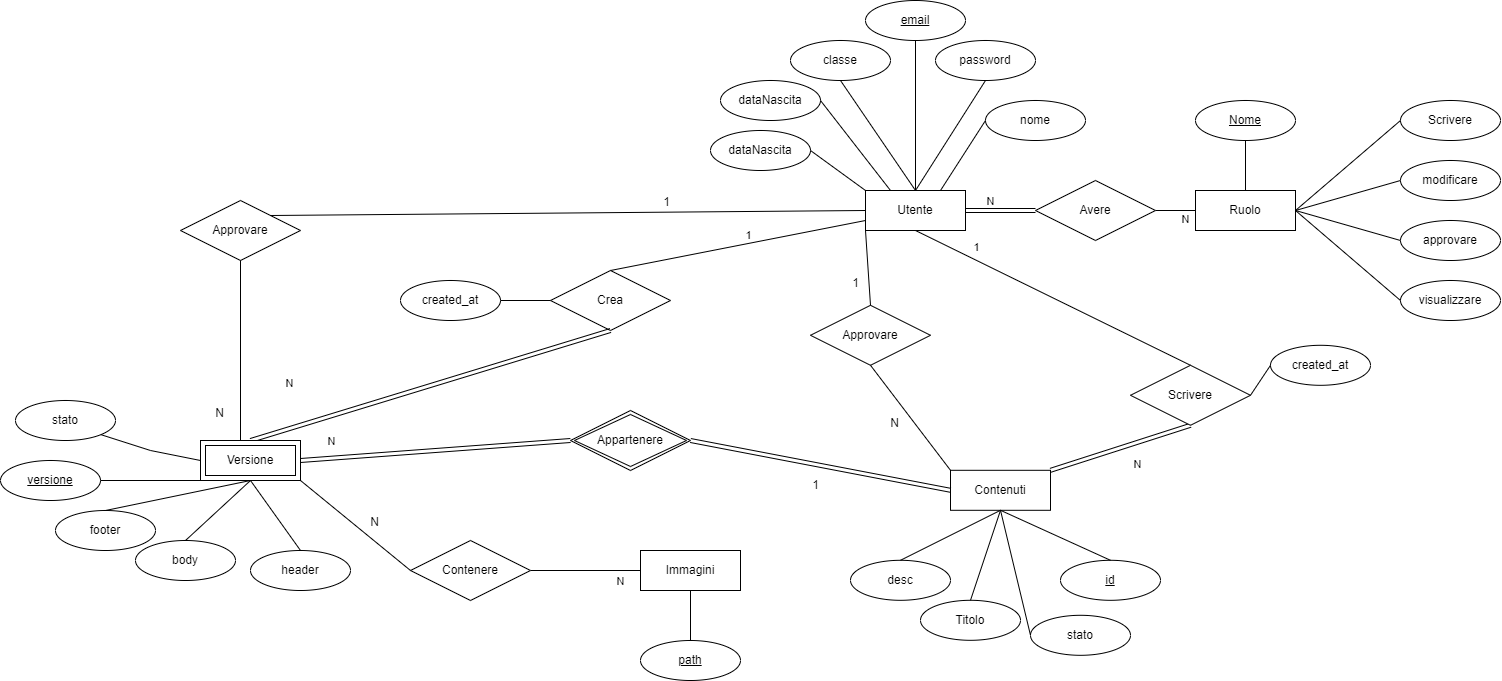

The diagram above was exported from draw.io. Its source (the exported page's mxGraphModel, read from the mxfile embedded in the PNG):
<mxGraphModel dx="1683" dy="348" grid="1" gridSize="10" guides="1" tooltips="1" connect="1" arrows="1" fold="1" page="1" pageScale="1" pageWidth="850" pageHeight="1100" background="none" math="0" shadow="0">
  <root>
    <mxCell id="0" />
    <mxCell id="1" parent="0" />
    <mxCell id="2" value="Utente" style="whiteSpace=wrap;html=1;align=center;" parent="1" vertex="1">
      <mxGeometry x="165" y="190" width="100" height="40" as="geometry" />
    </mxCell>
    <mxCell id="3" value="Ruolo" style="whiteSpace=wrap;html=1;align=center;" parent="1" vertex="1">
      <mxGeometry x="495" y="190" width="100" height="40" as="geometry" />
    </mxCell>
    <mxCell id="4" value="Contenuti" style="whiteSpace=wrap;html=1;align=center;" parent="1" vertex="1">
      <mxGeometry x="250" y="469.8" width="100" height="40" as="geometry" />
    </mxCell>
    <mxCell id="5" value="Immagini" style="whiteSpace=wrap;html=1;align=center;" parent="1" vertex="1">
      <mxGeometry x="-60" y="550" width="100" height="40" as="geometry" />
    </mxCell>
    <mxCell id="6" value="path" style="ellipse;whiteSpace=wrap;html=1;align=center;fontStyle=4;" parent="1" vertex="1">
      <mxGeometry x="-60" y="640" width="100" height="40" as="geometry" />
    </mxCell>
    <mxCell id="7" value="id" style="ellipse;whiteSpace=wrap;html=1;align=center;fontStyle=4;" parent="1" vertex="1">
      <mxGeometry x="360" y="559.8" width="100" height="40" as="geometry" />
    </mxCell>
    <mxCell id="11" value="stato" style="ellipse;whiteSpace=wrap;html=1;align=center;" parent="1" vertex="1">
      <mxGeometry x="330" y="614.8" width="100" height="40" as="geometry" />
    </mxCell>
    <mxCell id="12" value="classe" style="ellipse;whiteSpace=wrap;html=1;align=center;" parent="1" vertex="1">
      <mxGeometry x="90" y="40" width="100" height="40" as="geometry" />
    </mxCell>
    <mxCell id="13" value="email" style="ellipse;whiteSpace=wrap;html=1;align=center;fontStyle=4;" parent="1" vertex="1">
      <mxGeometry x="165" width="100" height="40" as="geometry" />
    </mxCell>
    <mxCell id="14" value="password" style="ellipse;whiteSpace=wrap;html=1;align=center;" parent="1" vertex="1">
      <mxGeometry x="235" y="40" width="100" height="40" as="geometry" />
    </mxCell>
    <mxCell id="15" value="Nome" style="ellipse;whiteSpace=wrap;html=1;align=center;fontStyle=4;" parent="1" vertex="1">
      <mxGeometry x="495" y="100" width="100" height="40" as="geometry" />
    </mxCell>
    <mxCell id="16" value="modificare" style="ellipse;whiteSpace=wrap;html=1;align=center;" parent="1" vertex="1">
      <mxGeometry x="700" y="160" width="100" height="40" as="geometry" />
    </mxCell>
    <mxCell id="17" value="approvare" style="ellipse;whiteSpace=wrap;html=1;align=center;" parent="1" vertex="1">
      <mxGeometry x="700" y="220" width="100" height="40" as="geometry" />
    </mxCell>
    <mxCell id="18" value="visualizzare" style="ellipse;whiteSpace=wrap;html=1;align=center;" parent="1" vertex="1">
      <mxGeometry x="700" y="280" width="100" height="40" as="geometry" />
    </mxCell>
    <mxCell id="19" value="" style="endArrow=none;html=1;rounded=0;exitX=0.5;exitY=1;exitDx=0;exitDy=0;entryX=0.5;entryY=0;entryDx=0;entryDy=0;" parent="1" source="5" target="6" edge="1">
      <mxGeometry relative="1" as="geometry">
        <mxPoint x="-100" y="460" as="sourcePoint" />
        <mxPoint x="60" y="460" as="targetPoint" />
      </mxGeometry>
    </mxCell>
    <mxCell id="20" value="" style="endArrow=none;html=1;rounded=0;exitX=1;exitY=0.5;exitDx=0;exitDy=0;entryX=0;entryY=0.5;entryDx=0;entryDy=0;" parent="1" source="3" target="18" edge="1">
      <mxGeometry relative="1" as="geometry">
        <mxPoint x="595" y="250" as="sourcePoint" />
        <mxPoint x="755" y="250" as="targetPoint" />
      </mxGeometry>
    </mxCell>
    <mxCell id="21" value="" style="endArrow=none;html=1;rounded=0;exitX=1;exitY=0.5;exitDx=0;exitDy=0;entryX=0;entryY=0.5;entryDx=0;entryDy=0;" parent="1" source="3" target="17" edge="1">
      <mxGeometry relative="1" as="geometry">
        <mxPoint x="615" y="200" as="sourcePoint" />
        <mxPoint x="775" y="230" as="targetPoint" />
      </mxGeometry>
    </mxCell>
    <mxCell id="22" value="" style="endArrow=none;html=1;rounded=0;exitX=1;exitY=0.5;exitDx=0;exitDy=0;entryX=0;entryY=0.5;entryDx=0;entryDy=0;" parent="1" source="3" target="16" edge="1">
      <mxGeometry relative="1" as="geometry">
        <mxPoint x="605" y="149" as="sourcePoint" />
        <mxPoint x="705" y="149" as="targetPoint" />
      </mxGeometry>
    </mxCell>
    <mxCell id="23" value="" style="endArrow=none;html=1;rounded=0;exitX=0.5;exitY=1;exitDx=0;exitDy=0;entryX=0.5;entryY=0;entryDx=0;entryDy=0;" parent="1" source="15" target="3" edge="1">
      <mxGeometry relative="1" as="geometry">
        <mxPoint x="535" y="160" as="sourcePoint" />
        <mxPoint x="695" y="160" as="targetPoint" />
      </mxGeometry>
    </mxCell>
    <mxCell id="24" value="" style="endArrow=none;html=1;rounded=0;exitX=0.5;exitY=1;exitDx=0;exitDy=0;entryX=0.5;entryY=0;entryDx=0;entryDy=0;" parent="1" source="12" target="2" edge="1">
      <mxGeometry relative="1" as="geometry">
        <mxPoint x="95" y="170" as="sourcePoint" />
        <mxPoint x="255" y="170" as="targetPoint" />
      </mxGeometry>
    </mxCell>
    <mxCell id="25" value="" style="endArrow=none;html=1;rounded=0;exitX=0.5;exitY=1;exitDx=0;exitDy=0;entryX=0.5;entryY=0;entryDx=0;entryDy=0;" parent="1" source="13" target="2" edge="1">
      <mxGeometry relative="1" as="geometry">
        <mxPoint x="275" y="190" as="sourcePoint" />
        <mxPoint x="435" y="190" as="targetPoint" />
      </mxGeometry>
    </mxCell>
    <mxCell id="26" value="" style="endArrow=none;html=1;rounded=0;exitX=0.5;exitY=1;exitDx=0;exitDy=0;entryX=0.5;entryY=0;entryDx=0;entryDy=0;" parent="1" source="14" target="2" edge="1">
      <mxGeometry relative="1" as="geometry">
        <mxPoint x="315" y="210" as="sourcePoint" />
        <mxPoint x="475" y="210" as="targetPoint" />
      </mxGeometry>
    </mxCell>
    <mxCell id="29" value="" style="endArrow=none;html=1;rounded=0;exitX=1;exitY=0.5;exitDx=0;exitDy=0;entryX=0;entryY=0.5;entryDx=0;entryDy=0;" parent="1" source="28" target="3" edge="1">
      <mxGeometry relative="1" as="geometry">
        <mxPoint x="325" y="240" as="sourcePoint" />
        <mxPoint x="485" y="240" as="targetPoint" />
      </mxGeometry>
    </mxCell>
    <mxCell id="30" value="" style="endArrow=none;html=1;rounded=0;exitX=1;exitY=0.5;exitDx=0;exitDy=0;entryX=0;entryY=0.5;entryDx=0;entryDy=0;shape=link;" parent="1" source="2" target="28" edge="1">
      <mxGeometry relative="1" as="geometry">
        <mxPoint x="265" y="210" as="sourcePoint" />
        <mxPoint x="495" y="210" as="targetPoint" />
      </mxGeometry>
    </mxCell>
    <mxCell id="31" value="N" style="edgeLabel;html=1;align=center;verticalAlign=middle;resizable=0;points=[];" parent="30" vertex="1" connectable="0">
      <mxGeometry x="0.0286" y="1" relative="1" as="geometry">
        <mxPoint x="-11" y="-9" as="offset" />
      </mxGeometry>
    </mxCell>
    <mxCell id="28" value="Avere" style="shape=rhombus;perimeter=rhombusPerimeter;whiteSpace=wrap;html=1;align=center;" parent="1" vertex="1">
      <mxGeometry x="335" y="180" width="120" height="60" as="geometry" />
    </mxCell>
    <mxCell id="32" value="N" style="edgeLabel;html=1;align=center;verticalAlign=middle;resizable=0;points=[];" parent="1" vertex="1" connectable="0">
      <mxGeometry x="285" y="230" as="geometry">
        <mxPoint x="199" y="-12" as="offset" />
      </mxGeometry>
    </mxCell>
    <mxCell id="34" value="" style="endArrow=none;html=1;rounded=0;exitX=1;exitY=0.5;exitDx=0;exitDy=0;entryX=0;entryY=0.5;entryDx=0;entryDy=0;" parent="1" source="33" target="5" edge="1">
      <mxGeometry relative="1" as="geometry">
        <mxPoint x="-380" y="490" as="sourcePoint" />
        <mxPoint x="-220" y="490" as="targetPoint" />
      </mxGeometry>
    </mxCell>
    <mxCell id="37" value="N" style="edgeLabel;html=1;align=center;verticalAlign=middle;resizable=0;points=[];" parent="34" vertex="1" connectable="0">
      <mxGeometry x="0.0364" relative="1" as="geometry">
        <mxPoint x="33" y="10" as="offset" />
      </mxGeometry>
    </mxCell>
    <mxCell id="33" value="Contenere" style="shape=rhombus;perimeter=rhombusPerimeter;whiteSpace=wrap;html=1;align=center;" parent="1" vertex="1">
      <mxGeometry x="-290" y="540" width="120" height="60" as="geometry" />
    </mxCell>
    <mxCell id="38" value="" style="endArrow=none;html=1;rounded=0;exitX=0;exitY=0.5;exitDx=0;exitDy=0;entryX=0.5;entryY=1;entryDx=0;entryDy=0;" parent="1" source="11" target="4" edge="1">
      <mxGeometry relative="1" as="geometry">
        <mxPoint x="250" y="429.8" as="sourcePoint" />
        <mxPoint x="410" y="429.8" as="targetPoint" />
      </mxGeometry>
    </mxCell>
    <mxCell id="42" value="" style="endArrow=none;html=1;rounded=0;exitX=0.5;exitY=1;exitDx=0;exitDy=0;entryX=0.5;entryY=0;entryDx=0;entryDy=0;" parent="1" source="4" target="7" edge="1">
      <mxGeometry relative="1" as="geometry">
        <mxPoint x="340" y="529.8" as="sourcePoint" />
        <mxPoint x="500" y="529.8" as="targetPoint" />
      </mxGeometry>
    </mxCell>
    <mxCell id="44" value="" style="endArrow=none;html=1;rounded=0;exitX=0.5;exitY=1;exitDx=0;exitDy=0;entryX=1;entryY=0;entryDx=0;entryDy=0;shape=link;" parent="1" source="43" target="4" edge="1">
      <mxGeometry relative="1" as="geometry">
        <mxPoint x="390" y="429.8" as="sourcePoint" />
        <mxPoint x="470" y="359.8" as="targetPoint" />
        <Array as="points" />
      </mxGeometry>
    </mxCell>
    <mxCell id="47" value="N" style="edgeLabel;html=1;align=center;verticalAlign=middle;resizable=0;points=[];" parent="44" vertex="1" connectable="0">
      <mxGeometry x="0.101" y="-1" relative="1" as="geometry">
        <mxPoint x="24" y="15" as="offset" />
      </mxGeometry>
    </mxCell>
    <mxCell id="45" value="" style="endArrow=none;html=1;rounded=0;exitX=0.5;exitY=1;exitDx=0;exitDy=0;entryX=0.5;entryY=0;entryDx=0;entryDy=0;" parent="1" source="2" target="43" edge="1">
      <mxGeometry relative="1" as="geometry">
        <mxPoint x="215" y="230" as="sourcePoint" />
        <mxPoint x="215" y="370" as="targetPoint" />
        <Array as="points" />
      </mxGeometry>
    </mxCell>
    <mxCell id="46" value="1" style="edgeLabel;html=1;align=center;verticalAlign=middle;resizable=0;points=[];" parent="45" vertex="1" connectable="0">
      <mxGeometry x="-0.2701" y="3" relative="1" as="geometry">
        <mxPoint x="-42" y="-30" as="offset" />
      </mxGeometry>
    </mxCell>
    <mxCell id="43" value="Scrivere" style="shape=rhombus;perimeter=rhombusPerimeter;whiteSpace=wrap;html=1;align=center;" parent="1" vertex="1">
      <mxGeometry x="430" y="364.8" width="120" height="60" as="geometry" />
    </mxCell>
    <mxCell id="49" value="Crea" style="shape=rhombus;perimeter=rhombusPerimeter;whiteSpace=wrap;html=1;align=center;" parent="1" vertex="1">
      <mxGeometry x="-150" y="270" width="120" height="60" as="geometry" />
    </mxCell>
    <mxCell id="50" value="" style="endArrow=none;html=1;rounded=0;exitX=0;exitY=0.75;exitDx=0;exitDy=0;entryX=0.5;entryY=0;entryDx=0;entryDy=0;" parent="1" source="2" target="49" edge="1">
      <mxGeometry relative="1" as="geometry">
        <mxPoint x="140" y="290" as="sourcePoint" />
        <mxPoint x="300" y="290" as="targetPoint" />
      </mxGeometry>
    </mxCell>
    <mxCell id="52" value="1" style="edgeLabel;html=1;align=center;verticalAlign=middle;resizable=0;points=[];" parent="50" vertex="1" connectable="0">
      <mxGeometry x="0.0493" y="-3" relative="1" as="geometry">
        <mxPoint x="17" y="-9" as="offset" />
      </mxGeometry>
    </mxCell>
    <mxCell id="51" value="" style="endArrow=none;html=1;rounded=0;exitX=0.5;exitY=1;exitDx=0;exitDy=0;shape=link;entryX=0.5;entryY=0;entryDx=0;entryDy=0;" parent="1" source="49" target="88" edge="1">
      <mxGeometry relative="1" as="geometry">
        <mxPoint x="130" y="420" as="sourcePoint" />
        <mxPoint x="-230" y="490" as="targetPoint" />
        <Array as="points" />
      </mxGeometry>
    </mxCell>
    <mxCell id="53" value="N" style="edgeLabel;html=1;align=center;verticalAlign=middle;resizable=0;points=[];" parent="51" vertex="1" connectable="0">
      <mxGeometry x="-0.1584" y="-2" relative="1" as="geometry">
        <mxPoint x="-127" y="66" as="offset" />
      </mxGeometry>
    </mxCell>
    <mxCell id="55" value="stato" style="ellipse;whiteSpace=wrap;html=1;align=center;" parent="1" vertex="1">
      <mxGeometry x="-685" y="400" width="100" height="40" as="geometry" />
    </mxCell>
    <mxCell id="60" value="" style="endArrow=none;html=1;rounded=0;entryX=0;entryY=0.5;entryDx=0;entryDy=0;exitX=1;exitY=0.5;exitDx=0;exitDy=0;shape=link;" parent="1" target="4" edge="1" source="108">
      <mxGeometry relative="1" as="geometry">
        <mxPoint x="65" y="500" as="sourcePoint" />
        <mxPoint x="175" y="490" as="targetPoint" />
      </mxGeometry>
    </mxCell>
    <mxCell id="70" value="1" style="text;html=1;align=center;verticalAlign=middle;resizable=0;points=[];autosize=1;strokeColor=none;fillColor=none;" parent="1" vertex="1">
      <mxGeometry x="100" y="470" width="30" height="30" as="geometry" />
    </mxCell>
    <mxCell id="73" value="" style="endArrow=none;html=1;rounded=0;entryX=0;entryY=0.5;entryDx=0;entryDy=0;exitX=1;exitY=0.5;exitDx=0;exitDy=0;shape=link;" parent="1" source="88" edge="1" target="108">
      <mxGeometry relative="1" as="geometry">
        <mxPoint x="-180" y="510" as="sourcePoint" />
        <mxPoint x="-55" y="500" as="targetPoint" />
      </mxGeometry>
    </mxCell>
    <mxCell id="74" value="N" style="edgeLabel;html=1;align=center;verticalAlign=middle;resizable=0;points=[];" parent="73" vertex="1" connectable="0">
      <mxGeometry x="-0.4205" y="-3" relative="1" as="geometry">
        <mxPoint x="-90" y="-75" as="offset" />
      </mxGeometry>
    </mxCell>
    <mxCell id="81" value="Titolo" style="ellipse;whiteSpace=wrap;html=1;align=center;" parent="1" vertex="1">
      <mxGeometry x="220" y="599.8" width="100" height="40" as="geometry" />
    </mxCell>
    <mxCell id="82" value="" style="endArrow=none;html=1;rounded=0;exitX=0.5;exitY=1;exitDx=0;exitDy=0;entryX=0.5;entryY=0;entryDx=0;entryDy=0;" parent="1" source="4" target="81" edge="1">
      <mxGeometry relative="1" as="geometry">
        <mxPoint x="265" y="549.8" as="sourcePoint" />
        <mxPoint x="425" y="549.8" as="targetPoint" />
      </mxGeometry>
    </mxCell>
    <mxCell id="83" value="header" style="ellipse;whiteSpace=wrap;html=1;align=center;" parent="1" vertex="1">
      <mxGeometry x="-450" y="550" width="100" height="40" as="geometry" />
    </mxCell>
    <mxCell id="84" value="body" style="ellipse;whiteSpace=wrap;html=1;align=center;" parent="1" vertex="1">
      <mxGeometry x="-565" y="540" width="100" height="40" as="geometry" />
    </mxCell>
    <mxCell id="85" value="footer" style="ellipse;whiteSpace=wrap;html=1;align=center;" parent="1" vertex="1">
      <mxGeometry x="-645" y="510" width="100" height="40" as="geometry" />
    </mxCell>
    <mxCell id="86" value="&lt;u&gt;versione&lt;/u&gt;" style="ellipse;whiteSpace=wrap;html=1;align=center;" parent="1" vertex="1">
      <mxGeometry x="-700" y="460" width="100" height="40" as="geometry" />
    </mxCell>
    <mxCell id="88" value="Versione" style="shape=ext;margin=3;double=1;whiteSpace=wrap;html=1;align=center;" parent="1" vertex="1">
      <mxGeometry x="-500" y="440" width="100" height="40" as="geometry" />
    </mxCell>
    <mxCell id="89" value="" style="endArrow=none;html=1;rounded=0;exitX=1;exitY=0.5;exitDx=0;exitDy=0;entryX=0.5;entryY=1;entryDx=0;entryDy=0;" parent="1" source="86" target="88" edge="1">
      <mxGeometry relative="1" as="geometry">
        <mxPoint x="-620" y="450" as="sourcePoint" />
        <mxPoint x="-460" y="450" as="targetPoint" />
      </mxGeometry>
    </mxCell>
    <mxCell id="90" value="" style="endArrow=none;html=1;rounded=0;exitX=0.5;exitY=0;exitDx=0;exitDy=0;entryX=0.5;entryY=1;entryDx=0;entryDy=0;" parent="1" source="85" target="88" edge="1">
      <mxGeometry relative="1" as="geometry">
        <mxPoint x="-550" y="510" as="sourcePoint" />
        <mxPoint x="-390" y="510" as="targetPoint" />
      </mxGeometry>
    </mxCell>
    <mxCell id="91" value="" style="endArrow=none;html=1;rounded=0;exitX=0.5;exitY=0;exitDx=0;exitDy=0;entryX=0.5;entryY=1;entryDx=0;entryDy=0;" parent="1" source="84" target="88" edge="1">
      <mxGeometry relative="1" as="geometry">
        <mxPoint x="-480" y="510" as="sourcePoint" />
        <mxPoint x="-320" y="510" as="targetPoint" />
      </mxGeometry>
    </mxCell>
    <mxCell id="92" value="" style="endArrow=none;html=1;rounded=0;exitX=0.5;exitY=1;exitDx=0;exitDy=0;entryX=0.5;entryY=0;entryDx=0;entryDy=0;" parent="1" source="88" target="83" edge="1">
      <mxGeometry relative="1" as="geometry">
        <mxPoint x="-430" y="500" as="sourcePoint" />
        <mxPoint x="-270" y="500" as="targetPoint" />
      </mxGeometry>
    </mxCell>
    <mxCell id="95" value="Scrivere" style="ellipse;whiteSpace=wrap;html=1;align=center;" parent="1" vertex="1">
      <mxGeometry x="700" y="100" width="100" height="40" as="geometry" />
    </mxCell>
    <mxCell id="96" value="" style="endArrow=none;html=1;rounded=0;exitX=1;exitY=0.5;exitDx=0;exitDy=0;entryX=0;entryY=0.5;entryDx=0;entryDy=0;" parent="1" source="3" target="95" edge="1">
      <mxGeometry relative="1" as="geometry">
        <mxPoint x="640" y="120" as="sourcePoint" />
        <mxPoint x="800" y="120" as="targetPoint" />
      </mxGeometry>
    </mxCell>
    <mxCell id="97" value="desc" style="ellipse;whiteSpace=wrap;html=1;align=center;" parent="1" vertex="1">
      <mxGeometry x="150" y="559.8" width="100" height="40" as="geometry" />
    </mxCell>
    <mxCell id="98" value="" style="endArrow=none;html=1;rounded=0;exitX=0.5;exitY=0;exitDx=0;exitDy=0;entryX=0.5;entryY=1;entryDx=0;entryDy=0;" parent="1" source="97" target="4" edge="1">
      <mxGeometry relative="1" as="geometry">
        <mxPoint x="225" y="539.8" as="sourcePoint" />
        <mxPoint x="385" y="539.8" as="targetPoint" />
      </mxGeometry>
    </mxCell>
    <mxCell id="101" value="dataNascita" style="ellipse;whiteSpace=wrap;html=1;align=center;" parent="1" vertex="1">
      <mxGeometry x="20" y="80" width="100" height="40" as="geometry" />
    </mxCell>
    <mxCell id="102" value="" style="endArrow=none;html=1;rounded=0;exitX=1;exitY=0.5;exitDx=0;exitDy=0;entryX=0.25;entryY=0;entryDx=0;entryDy=0;" parent="1" source="101" target="2" edge="1">
      <mxGeometry relative="1" as="geometry">
        <mxPoint x="160" y="100" as="sourcePoint" />
        <mxPoint x="225" y="200" as="targetPoint" />
      </mxGeometry>
    </mxCell>
    <mxCell id="103" value="nome" style="ellipse;whiteSpace=wrap;html=1;align=center;" parent="1" vertex="1">
      <mxGeometry x="285" y="100" width="100" height="40" as="geometry" />
    </mxCell>
    <mxCell id="104" value="" style="endArrow=none;html=1;rounded=0;exitX=0.75;exitY=0;exitDx=0;exitDy=0;entryX=0;entryY=0.5;entryDx=0;entryDy=0;" parent="1" source="2" target="103" edge="1">
      <mxGeometry relative="1" as="geometry">
        <mxPoint x="450" y="100" as="sourcePoint" />
        <mxPoint x="455" y="190" as="targetPoint" />
      </mxGeometry>
    </mxCell>
    <mxCell id="106" value="dataNascita" style="ellipse;whiteSpace=wrap;html=1;align=center;" parent="1" vertex="1">
      <mxGeometry x="10" y="130" width="100" height="40" as="geometry" />
    </mxCell>
    <mxCell id="107" value="" style="endArrow=none;html=1;rounded=0;exitX=1;exitY=0.5;exitDx=0;exitDy=0;entryX=0;entryY=0;entryDx=0;entryDy=0;" parent="1" source="106" target="2" edge="1">
      <mxGeometry relative="1" as="geometry">
        <mxPoint x="130" y="125" as="sourcePoint" />
        <mxPoint x="135" y="215" as="targetPoint" />
      </mxGeometry>
    </mxCell>
    <mxCell id="108" value="&lt;span style=&quot;color: rgb(0, 0, 0);&quot;&gt;Appartenere&lt;/span&gt;" style="shape=rhombus;double=1;perimeter=rhombusPerimeter;whiteSpace=wrap;html=1;align=center;" parent="1" vertex="1">
      <mxGeometry x="-130" y="410" width="120" height="60" as="geometry" />
    </mxCell>
    <mxCell id="110" value="created_at" style="ellipse;whiteSpace=wrap;html=1;align=center;" parent="1" vertex="1">
      <mxGeometry x="-300" y="280" width="100" height="40" as="geometry" />
    </mxCell>
    <mxCell id="112" value="created_at" style="ellipse;whiteSpace=wrap;html=1;align=center;" parent="1" vertex="1">
      <mxGeometry x="570" y="344.8" width="100" height="40" as="geometry" />
    </mxCell>
    <mxCell id="114" value="" style="endArrow=none;html=1;rounded=0;exitX=1;exitY=0.5;exitDx=0;exitDy=0;entryX=0;entryY=0.5;entryDx=0;entryDy=0;" parent="1" source="110" target="49" edge="1">
      <mxGeometry relative="1" as="geometry">
        <mxPoint x="-155" y="370" as="sourcePoint" />
        <mxPoint x="5" y="370" as="targetPoint" />
      </mxGeometry>
    </mxCell>
    <mxCell id="116" value="" style="endArrow=none;html=1;rounded=0;exitX=0;exitY=0.5;exitDx=0;exitDy=0;entryX=1;entryY=0.5;entryDx=0;entryDy=0;" parent="1" source="112" target="43" edge="1">
      <mxGeometry relative="1" as="geometry">
        <mxPoint x="485" y="394.8" as="sourcePoint" />
        <mxPoint x="535" y="404.8" as="targetPoint" />
      </mxGeometry>
    </mxCell>
    <mxCell id="118" value="Approvare" style="shape=rhombus;perimeter=rhombusPerimeter;whiteSpace=wrap;html=1;align=center;" parent="1" vertex="1">
      <mxGeometry x="-520" y="200" width="120" height="60" as="geometry" />
    </mxCell>
    <mxCell id="119" value="" style="endArrow=none;html=1;rounded=0;exitX=0.5;exitY=1;exitDx=0;exitDy=0;" parent="1" source="118" edge="1">
      <mxGeometry relative="1" as="geometry">
        <mxPoint x="-455" y="350" as="sourcePoint" />
        <mxPoint x="-460" y="440" as="targetPoint" />
      </mxGeometry>
    </mxCell>
    <mxCell id="120" value="N" style="resizable=0;html=1;whiteSpace=wrap;align=right;verticalAlign=bottom;" parent="119" connectable="0" vertex="1">
      <mxGeometry x="1" relative="1" as="geometry">
        <mxPoint x="-15" y="-19" as="offset" />
      </mxGeometry>
    </mxCell>
    <mxCell id="121" value="" style="endArrow=none;html=1;rounded=0;exitX=1;exitY=0;exitDx=0;exitDy=0;entryX=0;entryY=0.5;entryDx=0;entryDy=0;" parent="1" source="118" target="2" edge="1">
      <mxGeometry relative="1" as="geometry">
        <mxPoint x="-180" y="230" as="sourcePoint" />
        <mxPoint x="200" y="240" as="targetPoint" />
      </mxGeometry>
    </mxCell>
    <mxCell id="122" value="1" style="resizable=0;html=1;whiteSpace=wrap;align=right;verticalAlign=bottom;" parent="121" connectable="0" vertex="1">
      <mxGeometry x="1" relative="1" as="geometry">
        <mxPoint x="-195" as="offset" />
      </mxGeometry>
    </mxCell>
    <mxCell id="123" value="Approvare" style="shape=rhombus;perimeter=rhombusPerimeter;whiteSpace=wrap;html=1;align=center;" parent="1" vertex="1">
      <mxGeometry x="110" y="304.8" width="120" height="60" as="geometry" />
    </mxCell>
    <mxCell id="124" value="" style="endArrow=none;html=1;rounded=0;exitX=0.5;exitY=0;exitDx=0;exitDy=0;entryX=0;entryY=1;entryDx=0;entryDy=0;" parent="1" source="123" target="2" edge="1">
      <mxGeometry relative="1" as="geometry">
        <mxPoint x="-245" y="265" as="sourcePoint" />
        <mxPoint x="175" y="220" as="targetPoint" />
      </mxGeometry>
    </mxCell>
    <mxCell id="125" value="1" style="resizable=0;html=1;whiteSpace=wrap;align=right;verticalAlign=bottom;" parent="124" connectable="0" vertex="1">
      <mxGeometry x="1" relative="1" as="geometry">
        <mxPoint x="-5" y="60" as="offset" />
      </mxGeometry>
    </mxCell>
    <mxCell id="126" value="" style="endArrow=none;html=1;rounded=0;exitX=0.5;exitY=1;exitDx=0;exitDy=0;entryX=0;entryY=0;entryDx=0;entryDy=0;" parent="1" source="123" target="4" edge="1">
      <mxGeometry relative="1" as="geometry">
        <mxPoint x="-195" y="309.8" as="sourcePoint" />
        <mxPoint x="-160" y="514.8" as="targetPoint" />
        <Array as="points" />
      </mxGeometry>
    </mxCell>
    <mxCell id="127" value="N" style="resizable=0;html=1;whiteSpace=wrap;align=right;verticalAlign=bottom;" parent="126" connectable="0" vertex="1">
      <mxGeometry x="1" relative="1" as="geometry">
        <mxPoint x="-50" y="-39" as="offset" />
      </mxGeometry>
    </mxCell>
    <mxCell id="129" value="" style="endArrow=none;html=1;rounded=0;exitX=1;exitY=1;exitDx=0;exitDy=0;entryX=0;entryY=0.5;entryDx=0;entryDy=0;" edge="1" parent="1" source="55" target="88">
      <mxGeometry relative="1" as="geometry">
        <mxPoint x="-580" y="500" as="sourcePoint" />
        <mxPoint x="-440" y="490" as="targetPoint" />
        <Array as="points">
          <mxPoint x="-550" y="450" />
        </Array>
      </mxGeometry>
    </mxCell>
    <mxCell id="131" value="" style="endArrow=none;html=1;rounded=0;exitX=0;exitY=0.5;exitDx=0;exitDy=0;entryX=1;entryY=1;entryDx=0;entryDy=0;" edge="1" parent="1" source="33" target="88">
      <mxGeometry relative="1" as="geometry">
        <mxPoint x="-300" y="509.8" as="sourcePoint" />
        <mxPoint x="-300" y="689.8" as="targetPoint" />
        <Array as="points" />
      </mxGeometry>
    </mxCell>
    <mxCell id="132" value="N" style="resizable=0;html=1;whiteSpace=wrap;align=right;verticalAlign=bottom;" connectable="0" vertex="1" parent="131">
      <mxGeometry x="1" relative="1" as="geometry">
        <mxPoint x="80" y="50" as="offset" />
      </mxGeometry>
    </mxCell>
  </root>
</mxGraphModel>